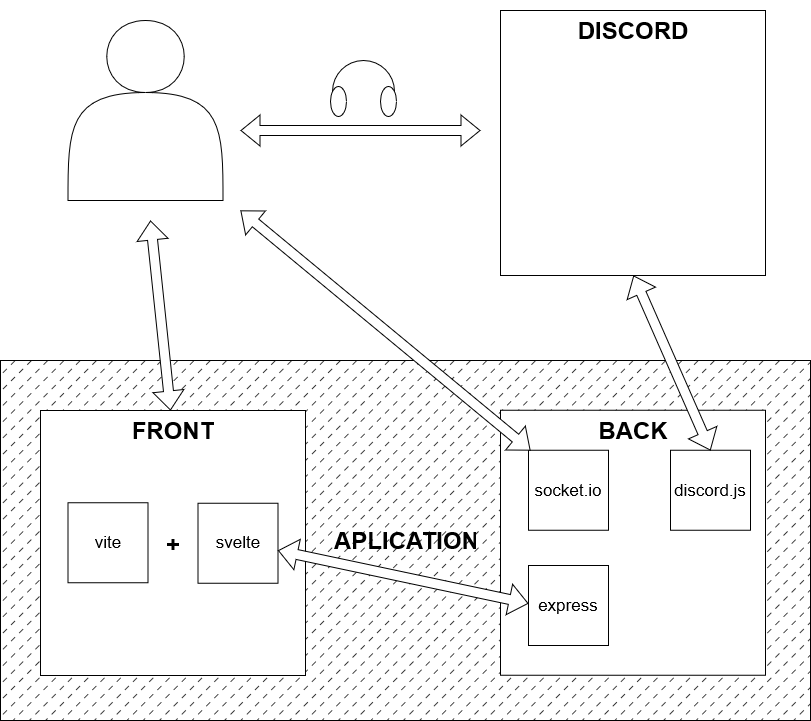

The diagram above was exported from draw.io. Its source (the exported page's mxGraphModel, read from the mxfile embedded in the PNG):
<mxGraphModel dx="1434" dy="754" grid="1" gridSize="10" guides="1" tooltips="1" connect="1" arrows="1" fold="1" page="1" pageScale="1" pageWidth="827" pageHeight="1169" math="0" shadow="0">
  <root>
    <mxCell id="0" />
    <mxCell id="1" parent="0" />
    <mxCell id="qyp-Gdo-THnToor94M_B-25" value="" style="rounded=0;whiteSpace=wrap;html=1;movable=0;resizable=0;rotatable=0;deletable=0;editable=0;locked=1;connectable=0;fillStyle=dashed;fillColor=#030303;" parent="1" vertex="1">
      <mxGeometry x="10" y="380" width="810" height="360" as="geometry" />
    </mxCell>
    <mxCell id="qyp-Gdo-THnToor94M_B-5" value="&lt;h1&gt;APLICATION&lt;/h1&gt;" style="text;html=1;strokeColor=none;fillColor=none;spacing=5;spacingTop=-20;whiteSpace=wrap;overflow=hidden;rounded=0;movable=1;resizable=1;rotatable=1;deletable=1;editable=1;locked=0;connectable=1;" parent="1" vertex="1">
      <mxGeometry x="339" y="540" width="150" height="40" as="geometry" />
    </mxCell>
    <mxCell id="qyp-Gdo-THnToor94M_B-8" value="" style="whiteSpace=wrap;html=1;aspect=fixed;movable=0;resizable=0;rotatable=0;deletable=0;editable=0;locked=1;connectable=0;" parent="1" vertex="1">
      <mxGeometry x="510" y="429.75" width="265" height="265" as="geometry" />
    </mxCell>
    <mxCell id="qyp-Gdo-THnToor94M_B-9" value="" style="whiteSpace=wrap;html=1;aspect=fixed;movable=0;resizable=0;rotatable=0;deletable=0;editable=0;locked=1;connectable=0;" parent="1" vertex="1">
      <mxGeometry x="50" y="430" width="265" height="265" as="geometry" />
    </mxCell>
    <mxCell id="qyp-Gdo-THnToor94M_B-10" value="" style="whiteSpace=wrap;html=1;aspect=fixed;movable=1;resizable=1;rotatable=1;deletable=1;editable=1;locked=0;connectable=1;" parent="1" vertex="1">
      <mxGeometry x="510" y="30" width="265" height="265" as="geometry" />
    </mxCell>
    <mxCell id="qyp-Gdo-THnToor94M_B-11" value="" style="shape=actor;whiteSpace=wrap;html=1;movable=0;resizable=0;rotatable=0;deletable=0;editable=0;locked=1;connectable=0;" parent="1" vertex="1">
      <mxGeometry x="77.5" y="40" width="155" height="180" as="geometry" />
    </mxCell>
    <mxCell id="qyp-Gdo-THnToor94M_B-12" value="&lt;h1 align=&quot;center&quot;&gt;FRONT&lt;/h1&gt;" style="text;html=1;strokeColor=none;fillColor=none;spacing=5;spacingTop=-20;whiteSpace=wrap;overflow=hidden;rounded=0;movable=0;resizable=0;rotatable=0;deletable=0;editable=0;locked=1;connectable=0;align=center;" parent="1" vertex="1">
      <mxGeometry x="117.5" y="429.75" width="130" height="40" as="geometry" />
    </mxCell>
    <mxCell id="qyp-Gdo-THnToor94M_B-13" value="&lt;h1 align=&quot;center&quot;&gt;DISCORD&lt;/h1&gt;" style="text;html=1;strokeColor=none;fillColor=none;spacing=5;spacingTop=-20;whiteSpace=wrap;overflow=hidden;rounded=0;movable=1;resizable=1;rotatable=1;deletable=1;editable=1;locked=0;connectable=1;align=center;" parent="1" vertex="1">
      <mxGeometry x="577.5" y="30" width="130" height="40" as="geometry" />
    </mxCell>
    <mxCell id="qyp-Gdo-THnToor94M_B-14" value="&lt;h1 align=&quot;center&quot;&gt;BACK&lt;/h1&gt;" style="text;html=1;strokeColor=none;fillColor=none;spacing=5;spacingTop=-20;whiteSpace=wrap;overflow=hidden;rounded=0;movable=0;resizable=0;rotatable=0;deletable=0;editable=0;locked=1;connectable=0;align=center;" parent="1" vertex="1">
      <mxGeometry x="578" y="429.75" width="130" height="40" as="geometry" />
    </mxCell>
    <mxCell id="qyp-Gdo-THnToor94M_B-16" value="" style="shape=flexArrow;endArrow=classic;startArrow=classic;html=1;rounded=0;movable=0;resizable=0;rotatable=0;deletable=0;editable=0;locked=1;connectable=0;" parent="1" edge="1">
      <mxGeometry width="100" height="100" relative="1" as="geometry">
        <mxPoint x="490" y="150" as="sourcePoint" />
        <mxPoint x="250" y="150" as="targetPoint" />
      </mxGeometry>
    </mxCell>
    <mxCell id="qyp-Gdo-THnToor94M_B-17" value="" style="verticalLabelPosition=bottom;shadow=0;dashed=0;align=center;html=1;verticalAlign=top;shape=mxgraph.electrical.radio.headphones;pointerEvents=1;movable=0;resizable=0;rotatable=0;deletable=0;editable=0;locked=1;connectable=0;" parent="1" vertex="1">
      <mxGeometry x="340" y="80" width="66" height="56" as="geometry" />
    </mxCell>
    <mxCell id="qyp-Gdo-THnToor94M_B-19" value="" style="whiteSpace=wrap;html=1;aspect=fixed;" parent="1" vertex="1">
      <mxGeometry x="77.5" y="522.25" width="80" height="80" as="geometry" />
    </mxCell>
    <mxCell id="qyp-Gdo-THnToor94M_B-20" value="" style="whiteSpace=wrap;html=1;aspect=fixed;" parent="1" vertex="1">
      <mxGeometry x="207.5" y="522.75" width="80" height="80" as="geometry" />
    </mxCell>
    <mxCell id="qyp-Gdo-THnToor94M_B-21" value="" style="whiteSpace=wrap;html=1;aspect=fixed;movable=0;resizable=0;rotatable=0;deletable=0;editable=0;locked=1;connectable=0;" parent="1" vertex="1">
      <mxGeometry x="538" y="469.75" width="80" height="80" as="geometry" />
    </mxCell>
    <mxCell id="qyp-Gdo-THnToor94M_B-22" value="" style="whiteSpace=wrap;html=1;aspect=fixed;movable=0;resizable=0;rotatable=0;deletable=0;editable=0;locked=1;connectable=0;" parent="1" vertex="1">
      <mxGeometry x="680" y="469.75" width="80" height="80" as="geometry" />
    </mxCell>
    <mxCell id="qyp-Gdo-THnToor94M_B-26" value="" style="shape=flexArrow;endArrow=classic;startArrow=classic;html=1;rounded=0;movable=0;resizable=0;rotatable=0;deletable=0;editable=0;locked=1;connectable=0;fillColor=default;exitX=0.192;exitY=-0.05;exitDx=0;exitDy=0;exitPerimeter=0;" parent="1" source="qyp-Gdo-THnToor94M_B-30" edge="1">
      <mxGeometry width="100" height="100" relative="1" as="geometry">
        <mxPoint x="440" y="540" as="sourcePoint" />
        <mxPoint x="287.5" y="570" as="targetPoint" />
      </mxGeometry>
    </mxCell>
    <mxCell id="qyp-Gdo-THnToor94M_B-15" value="" style="shape=flexArrow;endArrow=classic;startArrow=classic;html=1;rounded=0;movable=0;resizable=0;rotatable=0;deletable=0;editable=0;locked=1;connectable=0;fillColor=default;" parent="1" edge="1">
      <mxGeometry width="100" height="100" relative="1" as="geometry">
        <mxPoint x="180" y="430" as="sourcePoint" />
        <mxPoint x="160" y="240" as="targetPoint" />
      </mxGeometry>
    </mxCell>
    <mxCell id="qyp-Gdo-THnToor94M_B-27" value="" style="whiteSpace=wrap;html=1;aspect=fixed;movable=0;resizable=0;rotatable=0;deletable=0;editable=0;locked=1;connectable=0;" parent="1" vertex="1">
      <mxGeometry x="538" y="585" width="80" height="80" as="geometry" />
    </mxCell>
    <mxCell id="qyp-Gdo-THnToor94M_B-28" value="&lt;font style=&quot;font-size: 17px;&quot;&gt;discord.js&lt;/font&gt;" style="text;html=1;strokeColor=none;fillColor=none;spacing=5;spacingTop=-20;whiteSpace=wrap;overflow=hidden;rounded=0;movable=0;resizable=0;rotatable=0;deletable=0;editable=0;locked=1;connectable=0;align=center;" parent="1" vertex="1">
      <mxGeometry x="655" y="509.75" width="130" height="40" as="geometry" />
    </mxCell>
    <mxCell id="qyp-Gdo-THnToor94M_B-29" value="&lt;font style=&quot;font-size: 17px;&quot;&gt;socket.io&lt;/font&gt;" style="text;html=1;strokeColor=none;fillColor=none;spacing=5;spacingTop=-20;whiteSpace=wrap;overflow=hidden;rounded=0;movable=0;resizable=0;rotatable=0;deletable=0;editable=0;locked=1;connectable=0;align=center;" parent="1" vertex="1">
      <mxGeometry x="513" y="509.75" width="130" height="40" as="geometry" />
    </mxCell>
    <mxCell id="qyp-Gdo-THnToor94M_B-30" value="&lt;font style=&quot;font-size: 17px;&quot;&gt;express&lt;/font&gt;" style="text;html=1;strokeColor=none;fillColor=none;spacing=5;spacingTop=-20;whiteSpace=wrap;overflow=hidden;rounded=0;movable=0;resizable=0;rotatable=0;deletable=0;editable=0;locked=1;connectable=0;align=center;" parent="1" vertex="1">
      <mxGeometry x="513" y="625" width="130" height="40" as="geometry" />
    </mxCell>
    <mxCell id="qyp-Gdo-THnToor94M_B-31" value="" style="shape=flexArrow;endArrow=classic;startArrow=classic;html=1;rounded=0;movable=0;resizable=0;rotatable=0;deletable=0;editable=0;locked=1;connectable=0;fillColor=default;" parent="1" edge="1">
      <mxGeometry width="100" height="100" relative="1" as="geometry">
        <mxPoint x="720" y="470" as="sourcePoint" />
        <mxPoint x="643" y="295" as="targetPoint" />
      </mxGeometry>
    </mxCell>
    <mxCell id="qyp-Gdo-THnToor94M_B-32" value="" style="shape=flexArrow;endArrow=classic;startArrow=classic;html=1;rounded=0;movable=0;resizable=0;rotatable=0;deletable=0;editable=0;locked=1;connectable=0;fillColor=default;" parent="1" edge="1">
      <mxGeometry width="100" height="100" relative="1" as="geometry">
        <mxPoint x="540" y="470" as="sourcePoint" />
        <mxPoint x="250" y="230" as="targetPoint" />
      </mxGeometry>
    </mxCell>
    <mxCell id="qyp-Gdo-THnToor94M_B-35" value="&lt;h1 align=&quot;center&quot;&gt;+&lt;/h1&gt;" style="text;html=1;strokeColor=none;fillColor=none;spacing=5;spacingTop=-20;whiteSpace=wrap;overflow=hidden;rounded=0;movable=0;resizable=0;rotatable=0;deletable=0;editable=0;locked=1;connectable=0;align=center;" parent="1" vertex="1">
      <mxGeometry x="117.5" y="542.75" width="130" height="40" as="geometry" />
    </mxCell>
    <mxCell id="qyp-Gdo-THnToor94M_B-36" value="&lt;font style=&quot;font-size: 17px;&quot;&gt;vite&lt;/font&gt;" style="text;html=1;strokeColor=none;fillColor=none;spacing=5;spacingTop=-20;whiteSpace=wrap;overflow=hidden;rounded=0;movable=0;resizable=0;rotatable=0;deletable=0;editable=0;locked=1;connectable=0;align=center;" parent="1" vertex="1">
      <mxGeometry x="52.5" y="562.25" width="130" height="40" as="geometry" />
    </mxCell>
    <mxCell id="qyp-Gdo-THnToor94M_B-37" value="&lt;font style=&quot;font-size: 17px;&quot;&gt;svelte&lt;/font&gt;" style="text;html=1;strokeColor=none;fillColor=none;spacing=5;spacingTop=-20;whiteSpace=wrap;overflow=hidden;rounded=0;movable=0;resizable=0;rotatable=0;deletable=0;editable=0;locked=1;connectable=0;align=center;" parent="1" vertex="1">
      <mxGeometry x="182.5" y="562.25" width="130" height="40" as="geometry" />
    </mxCell>
  </root>
</mxGraphModel>